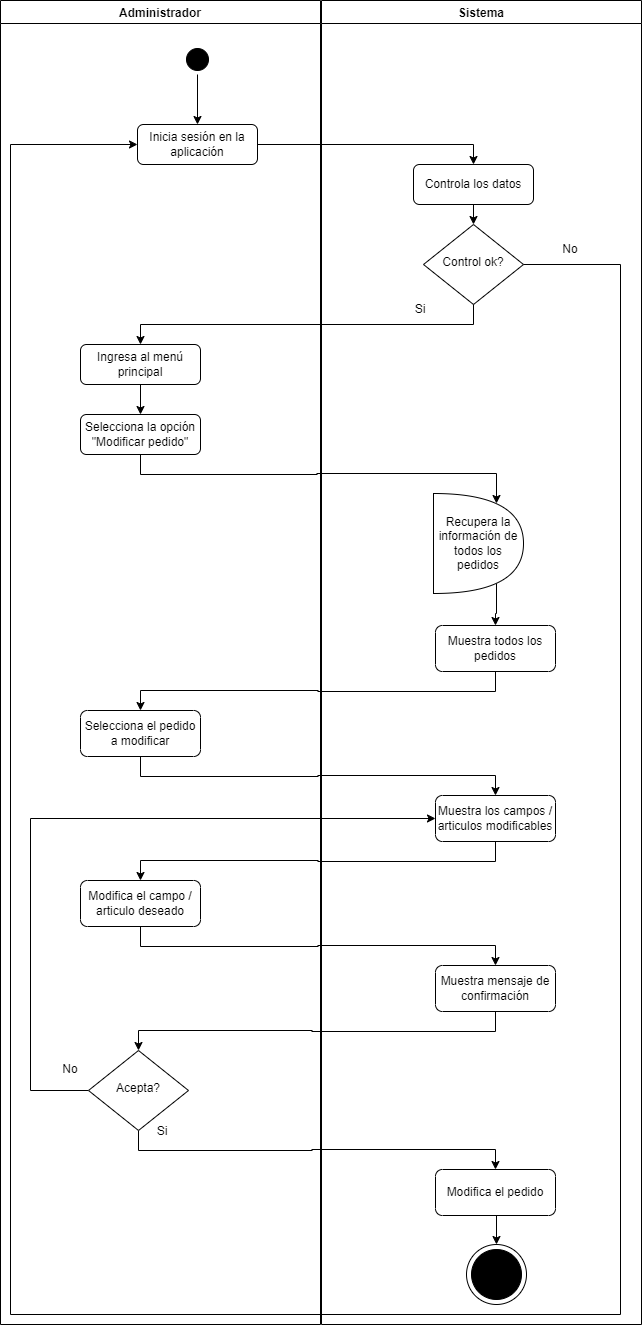

The diagram above was exported from draw.io. Its source (the exported page's mxGraphModel, read from the mxfile embedded in the PNG):
<mxGraphModel dx="864" dy="1677" grid="1" gridSize="10" guides="1" tooltips="1" connect="1" arrows="1" fold="1" page="1" pageScale="1" pageWidth="827" pageHeight="1169" math="0" shadow="0">
  <root>
    <mxCell id="0" />
    <mxCell id="1" parent="0" />
    <mxCell id="UhJz3QDpEwgQe15Lkxdn-58" style="edgeStyle=orthogonalEdgeStyle;rounded=0;orthogonalLoop=1;jettySize=auto;html=1;exitX=1;exitY=0.5;exitDx=0;exitDy=0;entryX=0.5;entryY=0;entryDx=0;entryDy=0;" parent="1" source="UhJz3QDpEwgQe15Lkxdn-2" target="UhJz3QDpEwgQe15Lkxdn-57" edge="1">
      <mxGeometry relative="1" as="geometry" />
    </mxCell>
    <mxCell id="UhJz3QDpEwgQe15Lkxdn-2" value="Inicia sesión en la aplicación" style="rounded=1;whiteSpace=wrap;html=1;fontSize=12;glass=0;strokeWidth=1;shadow=0;" parent="1" vertex="1">
      <mxGeometry x="137" y="80" width="120" height="40" as="geometry" />
    </mxCell>
    <mxCell id="UhJz3QDpEwgQe15Lkxdn-53" style="edgeStyle=orthogonalEdgeStyle;rounded=0;orthogonalLoop=1;jettySize=auto;html=1;exitX=0.5;exitY=1;exitDx=0;exitDy=0;entryX=0.5;entryY=0;entryDx=0;entryDy=0;" parent="1" source="UhJz3QDpEwgQe15Lkxdn-54" target="UhJz3QDpEwgQe15Lkxdn-2" edge="1">
      <mxGeometry relative="1" as="geometry" />
    </mxCell>
    <mxCell id="UhJz3QDpEwgQe15Lkxdn-55" value="Administrador" style="swimlane;" parent="1" vertex="1">
      <mxGeometry y="-44" width="320" height="1324" as="geometry" />
    </mxCell>
    <mxCell id="UhJz3QDpEwgQe15Lkxdn-54" value="" style="ellipse;html=1;shape=startState;fillColor=#000000;strokeColor=#000000;" parent="UhJz3QDpEwgQe15Lkxdn-55" vertex="1">
      <mxGeometry x="182" y="44" width="30" height="30" as="geometry" />
    </mxCell>
    <mxCell id="UhJz3QDpEwgQe15Lkxdn-12" value="Ingresa al menú principal" style="rounded=1;whiteSpace=wrap;html=1;fontSize=12;glass=0;strokeWidth=1;shadow=0;" parent="UhJz3QDpEwgQe15Lkxdn-55" vertex="1">
      <mxGeometry x="80" y="344" width="120" height="40" as="geometry" />
    </mxCell>
    <mxCell id="UhJz3QDpEwgQe15Lkxdn-14" value="Selecciona la opción &quot;Modificar pedido&quot;" style="rounded=1;whiteSpace=wrap;html=1;fontSize=12;glass=0;strokeWidth=1;shadow=0;" parent="UhJz3QDpEwgQe15Lkxdn-55" vertex="1">
      <mxGeometry x="80" y="414" width="120" height="40" as="geometry" />
    </mxCell>
    <mxCell id="UhJz3QDpEwgQe15Lkxdn-11" style="edgeStyle=orthogonalEdgeStyle;rounded=0;orthogonalLoop=1;jettySize=auto;html=1;exitX=0.5;exitY=1;exitDx=0;exitDy=0;entryX=0.5;entryY=0;entryDx=0;entryDy=0;" parent="UhJz3QDpEwgQe15Lkxdn-55" source="UhJz3QDpEwgQe15Lkxdn-12" target="UhJz3QDpEwgQe15Lkxdn-14" edge="1">
      <mxGeometry relative="1" as="geometry" />
    </mxCell>
    <mxCell id="UhJz3QDpEwgQe15Lkxdn-123" value="Selecciona el pedido a modificar" style="rounded=1;whiteSpace=wrap;html=1;fontSize=12;glass=0;strokeWidth=1;shadow=0;" parent="UhJz3QDpEwgQe15Lkxdn-55" vertex="1">
      <mxGeometry x="80" y="710" width="120" height="46" as="geometry" />
    </mxCell>
    <mxCell id="UhJz3QDpEwgQe15Lkxdn-128" value="Modifica el campo / articulo deseado" style="rounded=1;whiteSpace=wrap;html=1;fontSize=12;glass=0;strokeWidth=1;shadow=0;" parent="UhJz3QDpEwgQe15Lkxdn-55" vertex="1">
      <mxGeometry x="80" y="880" width="120" height="46" as="geometry" />
    </mxCell>
    <mxCell id="UhJz3QDpEwgQe15Lkxdn-135" value="No" style="text;html=1;align=center;verticalAlign=middle;whiteSpace=wrap;rounded=0;" parent="UhJz3QDpEwgQe15Lkxdn-55" vertex="1">
      <mxGeometry x="40" y="1054" width="60" height="30" as="geometry" />
    </mxCell>
    <mxCell id="UhJz3QDpEwgQe15Lkxdn-136" value="Si" style="text;html=1;align=center;verticalAlign=middle;whiteSpace=wrap;rounded=0;" parent="UhJz3QDpEwgQe15Lkxdn-55" vertex="1">
      <mxGeometry x="132" y="1116" width="60" height="30" as="geometry" />
    </mxCell>
    <mxCell id="UhJz3QDpEwgQe15Lkxdn-56" value="Sistema" style="swimlane;" parent="1" vertex="1">
      <mxGeometry x="321" y="-44" width="320" height="1324" as="geometry" />
    </mxCell>
    <mxCell id="UhJz3QDpEwgQe15Lkxdn-61" style="edgeStyle=orthogonalEdgeStyle;rounded=0;orthogonalLoop=1;jettySize=auto;html=1;exitX=0.5;exitY=1;exitDx=0;exitDy=0;entryX=0.5;entryY=0;entryDx=0;entryDy=0;" parent="UhJz3QDpEwgQe15Lkxdn-56" source="UhJz3QDpEwgQe15Lkxdn-57" target="UhJz3QDpEwgQe15Lkxdn-5" edge="1">
      <mxGeometry relative="1" as="geometry" />
    </mxCell>
    <mxCell id="UhJz3QDpEwgQe15Lkxdn-57" value="Controla los datos" style="rounded=1;whiteSpace=wrap;html=1;fontSize=12;glass=0;strokeWidth=1;shadow=0;" parent="UhJz3QDpEwgQe15Lkxdn-56" vertex="1">
      <mxGeometry x="92" y="164" width="120" height="40" as="geometry" />
    </mxCell>
    <mxCell id="UhJz3QDpEwgQe15Lkxdn-5" value="Control ok?" style="rhombus;whiteSpace=wrap;html=1;shadow=0;fontFamily=Helvetica;fontSize=12;align=center;strokeWidth=1;spacing=6;spacingTop=-4;" parent="UhJz3QDpEwgQe15Lkxdn-56" vertex="1">
      <mxGeometry x="102" y="224" width="100" height="80" as="geometry" />
    </mxCell>
    <mxCell id="UhJz3QDpEwgQe15Lkxdn-60" value="No" style="text;html=1;align=center;verticalAlign=middle;whiteSpace=wrap;rounded=0;" parent="UhJz3QDpEwgQe15Lkxdn-56" vertex="1">
      <mxGeometry x="219" y="234" width="60" height="30" as="geometry" />
    </mxCell>
    <mxCell id="UhJz3QDpEwgQe15Lkxdn-63" value="Si" style="text;html=1;align=center;verticalAlign=middle;whiteSpace=wrap;rounded=0;" parent="UhJz3QDpEwgQe15Lkxdn-56" vertex="1">
      <mxGeometry x="69" y="294" width="60" height="30" as="geometry" />
    </mxCell>
    <mxCell id="UhJz3QDpEwgQe15Lkxdn-130" style="edgeStyle=orthogonalEdgeStyle;rounded=0;orthogonalLoop=1;jettySize=auto;html=1;exitX=0.7;exitY=0.9;exitDx=0;exitDy=0;exitPerimeter=0;entryX=0.5;entryY=0;entryDx=0;entryDy=0;" parent="UhJz3QDpEwgQe15Lkxdn-56" source="UhJz3QDpEwgQe15Lkxdn-109" target="UhJz3QDpEwgQe15Lkxdn-114" edge="1">
      <mxGeometry relative="1" as="geometry" />
    </mxCell>
    <mxCell id="UhJz3QDpEwgQe15Lkxdn-109" value="Recupera la información de todos los pedidos" style="shape=or;whiteSpace=wrap;html=1;" parent="UhJz3QDpEwgQe15Lkxdn-56" vertex="1">
      <mxGeometry x="112" y="493" width="90" height="100" as="geometry" />
    </mxCell>
    <mxCell id="UhJz3QDpEwgQe15Lkxdn-114" value="Muestra todos los pedidos" style="rounded=1;whiteSpace=wrap;html=1;fontSize=12;glass=0;strokeWidth=1;shadow=0;" parent="UhJz3QDpEwgQe15Lkxdn-56" vertex="1">
      <mxGeometry x="114" y="625" width="120" height="46" as="geometry" />
    </mxCell>
    <mxCell id="UhJz3QDpEwgQe15Lkxdn-122" value="Muestra los campos / articulos modificables" style="rounded=1;whiteSpace=wrap;html=1;fontSize=12;glass=0;strokeWidth=1;shadow=0;" parent="UhJz3QDpEwgQe15Lkxdn-56" vertex="1">
      <mxGeometry x="114" y="795" width="120" height="46" as="geometry" />
    </mxCell>
    <mxCell id="UhJz3QDpEwgQe15Lkxdn-139" value="Muestra mensaje de confirmación" style="rounded=1;whiteSpace=wrap;html=1;fontSize=12;glass=0;strokeWidth=1;shadow=0;" parent="UhJz3QDpEwgQe15Lkxdn-56" vertex="1">
      <mxGeometry x="114" y="965" width="120" height="46" as="geometry" />
    </mxCell>
    <mxCell id="UhJz3QDpEwgQe15Lkxdn-143" value="Modifica el pedido" style="rounded=1;whiteSpace=wrap;html=1;fontSize=12;glass=0;strokeWidth=1;shadow=0;" parent="UhJz3QDpEwgQe15Lkxdn-56" vertex="1">
      <mxGeometry x="114" y="1169" width="120" height="46" as="geometry" />
    </mxCell>
    <mxCell id="UhJz3QDpEwgQe15Lkxdn-51" value="" style="ellipse;whiteSpace=wrap;html=1;aspect=fixed;fillStyle=auto;" parent="UhJz3QDpEwgQe15Lkxdn-56" vertex="1">
      <mxGeometry x="145" y="1244" width="60" height="60" as="geometry" />
    </mxCell>
    <mxCell id="UhJz3QDpEwgQe15Lkxdn-52" value="Fin" style="ellipse;whiteSpace=wrap;html=1;aspect=fixed;fillStyle=solid;fillColor=#000000;" parent="UhJz3QDpEwgQe15Lkxdn-56" vertex="1">
      <mxGeometry x="150" y="1249" width="50" height="50" as="geometry" />
    </mxCell>
    <mxCell id="UhJz3QDpEwgQe15Lkxdn-145" style="edgeStyle=orthogonalEdgeStyle;rounded=0;orthogonalLoop=1;jettySize=auto;html=1;exitX=0.5;exitY=1;exitDx=0;exitDy=0;entryX=0.5;entryY=0;entryDx=0;entryDy=0;" parent="UhJz3QDpEwgQe15Lkxdn-56" source="UhJz3QDpEwgQe15Lkxdn-143" target="UhJz3QDpEwgQe15Lkxdn-51" edge="1">
      <mxGeometry relative="1" as="geometry" />
    </mxCell>
    <mxCell id="UhJz3QDpEwgQe15Lkxdn-59" style="edgeStyle=orthogonalEdgeStyle;rounded=0;orthogonalLoop=1;jettySize=auto;html=1;exitX=1;exitY=0.5;exitDx=0;exitDy=0;entryX=0;entryY=0.5;entryDx=0;entryDy=0;" parent="1" source="UhJz3QDpEwgQe15Lkxdn-5" target="UhJz3QDpEwgQe15Lkxdn-2" edge="1">
      <mxGeometry relative="1" as="geometry">
        <mxPoint x="610" y="350" as="targetPoint" />
        <Array as="points">
          <mxPoint x="620" y="220" />
          <mxPoint x="620" y="1270" />
          <mxPoint x="10" y="1270" />
          <mxPoint x="10" y="100" />
        </Array>
      </mxGeometry>
    </mxCell>
    <mxCell id="UhJz3QDpEwgQe15Lkxdn-62" style="edgeStyle=orthogonalEdgeStyle;rounded=0;orthogonalLoop=1;jettySize=auto;html=1;exitX=0.5;exitY=1;exitDx=0;exitDy=0;entryX=0.5;entryY=0;entryDx=0;entryDy=0;" parent="1" source="UhJz3QDpEwgQe15Lkxdn-5" target="UhJz3QDpEwgQe15Lkxdn-12" edge="1">
      <mxGeometry relative="1" as="geometry" />
    </mxCell>
    <mxCell id="UhJz3QDpEwgQe15Lkxdn-129" style="edgeStyle=orthogonalEdgeStyle;rounded=0;orthogonalLoop=1;jettySize=auto;html=1;exitX=0.5;exitY=1;exitDx=0;exitDy=0;entryX=0.7;entryY=0.1;entryDx=0;entryDy=0;entryPerimeter=0;" parent="1" source="UhJz3QDpEwgQe15Lkxdn-14" target="UhJz3QDpEwgQe15Lkxdn-109" edge="1">
      <mxGeometry relative="1" as="geometry" />
    </mxCell>
    <mxCell id="UhJz3QDpEwgQe15Lkxdn-131" style="edgeStyle=orthogonalEdgeStyle;rounded=0;orthogonalLoop=1;jettySize=auto;html=1;exitX=0.5;exitY=1;exitDx=0;exitDy=0;entryX=0.5;entryY=0;entryDx=0;entryDy=0;" parent="1" source="UhJz3QDpEwgQe15Lkxdn-114" target="UhJz3QDpEwgQe15Lkxdn-123" edge="1">
      <mxGeometry relative="1" as="geometry" />
    </mxCell>
    <mxCell id="UhJz3QDpEwgQe15Lkxdn-132" style="edgeStyle=orthogonalEdgeStyle;rounded=0;orthogonalLoop=1;jettySize=auto;html=1;exitX=0.5;exitY=1;exitDx=0;exitDy=0;entryX=0.5;entryY=0;entryDx=0;entryDy=0;" parent="1" source="UhJz3QDpEwgQe15Lkxdn-123" target="UhJz3QDpEwgQe15Lkxdn-122" edge="1">
      <mxGeometry relative="1" as="geometry" />
    </mxCell>
    <mxCell id="UhJz3QDpEwgQe15Lkxdn-133" style="edgeStyle=orthogonalEdgeStyle;rounded=0;orthogonalLoop=1;jettySize=auto;html=1;exitX=0.5;exitY=1;exitDx=0;exitDy=0;entryX=0.5;entryY=0;entryDx=0;entryDy=0;" parent="1" source="UhJz3QDpEwgQe15Lkxdn-122" target="UhJz3QDpEwgQe15Lkxdn-128" edge="1">
      <mxGeometry relative="1" as="geometry" />
    </mxCell>
    <mxCell id="UhJz3QDpEwgQe15Lkxdn-142" style="edgeStyle=orthogonalEdgeStyle;rounded=0;orthogonalLoop=1;jettySize=auto;html=1;exitX=0;exitY=0.5;exitDx=0;exitDy=0;entryX=0;entryY=0.5;entryDx=0;entryDy=0;" parent="1" source="UhJz3QDpEwgQe15Lkxdn-134" target="UhJz3QDpEwgQe15Lkxdn-122" edge="1">
      <mxGeometry relative="1" as="geometry">
        <Array as="points">
          <mxPoint x="30" y="1046" />
          <mxPoint x="30" y="774" />
        </Array>
      </mxGeometry>
    </mxCell>
    <mxCell id="UhJz3QDpEwgQe15Lkxdn-144" style="edgeStyle=orthogonalEdgeStyle;rounded=0;orthogonalLoop=1;jettySize=auto;html=1;exitX=0.5;exitY=1;exitDx=0;exitDy=0;entryX=0.5;entryY=0;entryDx=0;entryDy=0;" parent="1" source="UhJz3QDpEwgQe15Lkxdn-134" target="UhJz3QDpEwgQe15Lkxdn-143" edge="1">
      <mxGeometry relative="1" as="geometry" />
    </mxCell>
    <mxCell id="UhJz3QDpEwgQe15Lkxdn-134" value="Acepta?" style="rhombus;whiteSpace=wrap;html=1;shadow=0;fontFamily=Helvetica;fontSize=12;align=center;strokeWidth=1;spacing=6;spacingTop=-4;" parent="1" vertex="1">
      <mxGeometry x="88" y="1006" width="100" height="80" as="geometry" />
    </mxCell>
    <mxCell id="UhJz3QDpEwgQe15Lkxdn-140" style="edgeStyle=orthogonalEdgeStyle;rounded=0;orthogonalLoop=1;jettySize=auto;html=1;exitX=0.5;exitY=1;exitDx=0;exitDy=0;entryX=0.5;entryY=0;entryDx=0;entryDy=0;" parent="1" source="UhJz3QDpEwgQe15Lkxdn-128" target="UhJz3QDpEwgQe15Lkxdn-139" edge="1">
      <mxGeometry relative="1" as="geometry" />
    </mxCell>
    <mxCell id="UhJz3QDpEwgQe15Lkxdn-141" style="edgeStyle=orthogonalEdgeStyle;rounded=0;orthogonalLoop=1;jettySize=auto;html=1;exitX=0.5;exitY=1;exitDx=0;exitDy=0;entryX=0.5;entryY=0;entryDx=0;entryDy=0;" parent="1" source="UhJz3QDpEwgQe15Lkxdn-139" target="UhJz3QDpEwgQe15Lkxdn-134" edge="1">
      <mxGeometry relative="1" as="geometry" />
    </mxCell>
  </root>
</mxGraphModel>